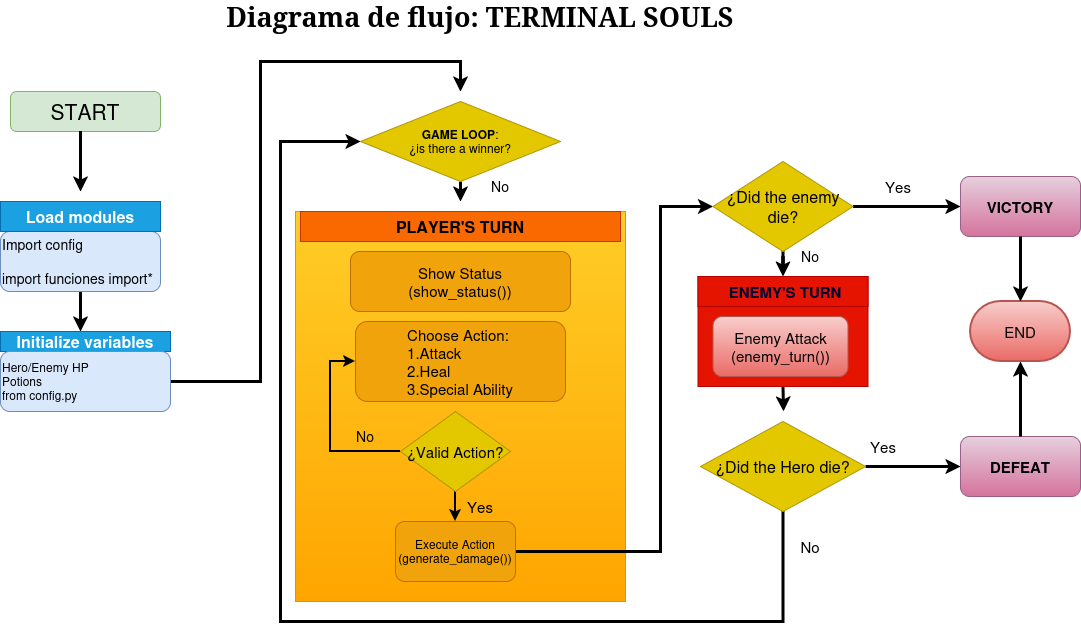

The diagram above was exported from draw.io. Its source (the exported page's mxGraphModel, read from the mxfile embedded in the PNG):
<mxGraphModel dx="1350" dy="795" grid="1" gridSize="10" guides="1" tooltips="1" connect="1" arrows="1" fold="1" page="1" pageScale="1" pageWidth="827" pageHeight="1169" math="0" shadow="0">
  <root>
    <mxCell id="0" />
    <mxCell id="1" parent="0" />
    <mxCell id="D1PgF4Frdpqiy1kkDAf9-1" parent="1" style="rounded=1;whiteSpace=wrap;html=1;fillColor=#d5e8d4;strokeColor=#82b366;" value="&lt;font style=&quot;font-size: 21px;&quot;&gt;START&lt;/font&gt;" vertex="1">
      <mxGeometry height="40" width="150" x="50" y="110" as="geometry" />
    </mxCell>
    <mxCell id="D1PgF4Frdpqiy1kkDAf9-2" edge="1" parent="1" style="endArrow=classic;html=1;rounded=0;strokeWidth=3;" value="">
      <mxGeometry height="50" relative="1" width="50" as="geometry">
        <Array as="points">
          <mxPoint x="120" y="180" />
        </Array>
        <mxPoint x="120" y="150" as="sourcePoint" />
        <mxPoint x="120" y="210" as="targetPoint" />
      </mxGeometry>
    </mxCell>
    <mxCell id="D1PgF4Frdpqiy1kkDAf9-9" edge="1" parent="1" source="D1PgF4Frdpqiy1kkDAf9-3" style="edgeStyle=orthogonalEdgeStyle;rounded=0;orthogonalLoop=1;jettySize=auto;html=1;strokeWidth=3;">
      <mxGeometry relative="1" as="geometry">
        <mxPoint x="120" y="350" as="targetPoint" />
      </mxGeometry>
    </mxCell>
    <mxCell id="D1PgF4Frdpqiy1kkDAf9-3" parent="1" style="rounded=1;whiteSpace=wrap;html=1;align=left;fillColor=#dae8fc;strokeColor=#6c8ebf;" value="&lt;div align=&quot;left&quot;&gt;&lt;font style=&quot;font-size: 14px;&quot;&gt;Import config&lt;/font&gt;&lt;/div&gt;&lt;div align=&quot;left&quot;&gt;&lt;font style=&quot;font-size: 14px;&quot;&gt;&lt;br&gt;&lt;/font&gt;&lt;/div&gt;&lt;div align=&quot;left&quot;&gt;&lt;font style=&quot;font-size: 14px;&quot;&gt;import funciones import*&lt;/font&gt;&lt;/div&gt;" vertex="1">
      <mxGeometry height="60" width="160" x="40" y="250" as="geometry" />
    </mxCell>
    <mxCell id="D1PgF4Frdpqiy1kkDAf9-4" parent="1" style="rounded=0;whiteSpace=wrap;html=1;fillColor=#1ba1e2;fontColor=#ffffff;strokeColor=#006EAF;" value="&lt;font style=&quot;font-size: 16px;&quot;&gt;&lt;b&gt;Load modules&lt;/b&gt;&lt;/font&gt;" vertex="1">
      <mxGeometry height="30" width="160" x="40" y="220" as="geometry" />
    </mxCell>
    <mxCell id="D1PgF4Frdpqiy1kkDAf9-6" parent="1" style="text;html=1;whiteSpace=wrap;strokeColor=none;fillColor=none;align=center;verticalAlign=middle;rounded=0;" value="&lt;b&gt;&lt;font style=&quot;font-size: 27px;&quot; face=&quot;Comic Sans MS&quot;&gt;Diagrama de flujo: TERMINAL SOULS&lt;/font&gt;&lt;/b&gt;" vertex="1">
      <mxGeometry height="30" width="590" x="225" y="20" as="geometry" />
    </mxCell>
    <mxCell id="D1PgF4Frdpqiy1kkDAf9-11" parent="1" style="rounded=0;whiteSpace=wrap;html=1;fillColor=#1ba1e2;fontColor=#ffffff;strokeColor=#006EAF;" value="&lt;b&gt;&lt;font style=&quot;font-size: 16px;&quot;&gt;Initialize variables&lt;/font&gt;&lt;/b&gt;" vertex="1">
      <mxGeometry height="20" width="170" x="40" y="350" as="geometry" />
    </mxCell>
    <mxCell id="D1PgF4Frdpqiy1kkDAf9-14" edge="1" parent="1" style="edgeStyle=orthogonalEdgeStyle;rounded=0;orthogonalLoop=1;jettySize=auto;html=1;exitX=1;exitY=0.5;exitDx=0;exitDy=0;strokeWidth=3;">
      <mxGeometry relative="1" as="geometry">
        <Array as="points">
          <mxPoint x="300" y="400" />
          <mxPoint x="300" y="80" />
          <mxPoint x="500" y="80" />
          <mxPoint x="500" y="110" />
        </Array>
        <mxPoint x="190" y="400" as="sourcePoint" />
        <mxPoint x="500" y="110" as="targetPoint" />
      </mxGeometry>
    </mxCell>
    <mxCell id="D1PgF4Frdpqiy1kkDAf9-13" parent="1" style="rounded=1;whiteSpace=wrap;html=1;fillColor=#dae8fc;strokeColor=#6c8ebf;align=left;" value="&lt;div align=&quot;left&quot;&gt;Hero/Enemy HP&lt;/div&gt;&lt;div align=&quot;left&quot;&gt;Potions&amp;nbsp;&lt;/div&gt;&lt;div align=&quot;left&quot;&gt;from config.py&lt;/div&gt;" vertex="1">
      <mxGeometry height="60" width="170" x="40" y="370" as="geometry" />
    </mxCell>
    <mxCell id="D1PgF4Frdpqiy1kkDAf9-21" edge="1" parent="1" source="D1PgF4Frdpqiy1kkDAf9-15" style="edgeStyle=orthogonalEdgeStyle;rounded=0;orthogonalLoop=1;jettySize=auto;html=1;exitX=0.5;exitY=1;exitDx=0;exitDy=0;strokeWidth=3;">
      <mxGeometry relative="1" as="geometry">
        <mxPoint x="500" y="220" as="targetPoint" />
      </mxGeometry>
    </mxCell>
    <mxCell id="D1PgF4Frdpqiy1kkDAf9-15" parent="1" style="rhombus;whiteSpace=wrap;html=1;fillColor=#e3c800;strokeColor=#B09500;fontColor=#000000;" value="&lt;div&gt;&lt;b&gt;GAME LOOP&lt;/b&gt;:&lt;/div&gt;&lt;div&gt;¿is there a winner?&lt;/div&gt;" vertex="1">
      <mxGeometry height="80" width="200" x="400" y="120" as="geometry" />
    </mxCell>
    <mxCell id="D1PgF4Frdpqiy1kkDAf9-18" parent="1" style="text;html=1;whiteSpace=wrap;strokeColor=none;fillColor=none;align=center;verticalAlign=middle;rounded=0;" value="&lt;font style=&quot;font-size: 14px;&quot;&gt;No&lt;/font&gt;" vertex="1">
      <mxGeometry height="30" width="60" x="510" y="190" as="geometry" />
    </mxCell>
    <mxCell id="D1PgF4Frdpqiy1kkDAf9-19" parent="1" style="rounded=0;whiteSpace=wrap;html=1;fillColor=#ffcd28;gradientColor=#ffa500;strokeColor=#d79b00;" value="" vertex="1">
      <mxGeometry height="390" width="330" x="335" y="230" as="geometry" />
    </mxCell>
    <mxCell id="D1PgF4Frdpqiy1kkDAf9-22" parent="1" style="rounded=0;whiteSpace=wrap;html=1;fillColor=#fa6800;fontColor=#000000;strokeColor=#C73500;" value="&lt;b&gt;&lt;font style=&quot;font-size: 16px;&quot;&gt;PLAYER'S TURN&lt;/font&gt;&lt;/b&gt;" vertex="1">
      <mxGeometry height="30" width="320" x="340" y="230" as="geometry" />
    </mxCell>
    <mxCell id="D1PgF4Frdpqiy1kkDAf9-23" parent="1" style="rounded=1;whiteSpace=wrap;html=1;align=center;fillColor=#f0a30a;strokeColor=#BD7000;fontColor=#000000;" value="&lt;div align=&quot;center&quot;&gt;&lt;font style=&quot;font-size: 15px;&quot;&gt;Show Status&lt;/font&gt;&lt;/div&gt;&lt;div align=&quot;center&quot;&gt;&lt;font style=&quot;font-size: 15px;&quot;&gt;(show_status())&lt;/font&gt;&lt;/div&gt;" vertex="1">
      <mxGeometry height="60" width="220" x="390" y="270" as="geometry" />
    </mxCell>
    <mxCell id="D1PgF4Frdpqiy1kkDAf9-25" parent="1" style="rounded=1;whiteSpace=wrap;html=1;fillColor=#f0a30a;fontColor=#000000;strokeColor=#BD7000;" value="&lt;div align=&quot;left&quot;&gt;&lt;font style=&quot;font-size: 15px;&quot;&gt;Choose Action:&lt;/font&gt;&lt;/div&gt;&lt;div align=&quot;left&quot;&gt;&lt;font style=&quot;font-size: 15px;&quot;&gt;1.Attack&lt;/font&gt;&lt;/div&gt;&lt;div align=&quot;left&quot;&gt;&lt;font style=&quot;font-size: 15px;&quot;&gt;2.Heal&lt;/font&gt;&lt;/div&gt;&lt;div align=&quot;left&quot;&gt;&lt;font style=&quot;font-size: 15px;&quot;&gt;3.Special Ability&lt;/font&gt;&lt;/div&gt;" vertex="1">
      <mxGeometry height="80" width="210" x="395" y="340" as="geometry" />
    </mxCell>
    <mxCell id="D1PgF4Frdpqiy1kkDAf9-31" edge="1" parent="1" source="D1PgF4Frdpqiy1kkDAf9-26" style="edgeStyle=orthogonalEdgeStyle;rounded=0;orthogonalLoop=1;jettySize=auto;html=1;strokeWidth=2;" target="D1PgF4Frdpqiy1kkDAf9-27">
      <mxGeometry relative="1" as="geometry" />
    </mxCell>
    <mxCell id="D1PgF4Frdpqiy1kkDAf9-33" edge="1" parent="1" source="D1PgF4Frdpqiy1kkDAf9-26" style="edgeStyle=orthogonalEdgeStyle;rounded=0;orthogonalLoop=1;jettySize=auto;html=1;exitX=0;exitY=0.5;exitDx=0;exitDy=0;entryX=0;entryY=0.5;entryDx=0;entryDy=0;strokeWidth=2;" target="D1PgF4Frdpqiy1kkDAf9-25">
      <mxGeometry relative="1" as="geometry">
        <Array as="points">
          <mxPoint x="370" y="470" />
          <mxPoint x="370" y="380" />
        </Array>
      </mxGeometry>
    </mxCell>
    <mxCell id="D1PgF4Frdpqiy1kkDAf9-26" parent="1" style="rhombus;whiteSpace=wrap;html=1;fillColor=#e3c800;fontColor=#000000;strokeColor=#B09500;" value="&lt;div&gt;&lt;font style=&quot;font-size: 15px;&quot;&gt;¿Valid Action?&lt;/font&gt;&lt;/div&gt;" vertex="1">
      <mxGeometry height="80" width="110" x="440" y="430" as="geometry" />
    </mxCell>
    <mxCell id="D1PgF4Frdpqiy1kkDAf9-37" edge="1" parent="1" source="D1PgF4Frdpqiy1kkDAf9-27" style="edgeStyle=orthogonalEdgeStyle;rounded=0;orthogonalLoop=1;jettySize=auto;html=1;entryX=0;entryY=0.5;entryDx=0;entryDy=0;strokeWidth=3;" target="D1PgF4Frdpqiy1kkDAf9-38">
      <mxGeometry relative="1" as="geometry">
        <Array as="points">
          <mxPoint x="700" y="570" />
          <mxPoint x="700" y="225" />
        </Array>
        <mxPoint x="720" y="320" as="targetPoint" />
      </mxGeometry>
    </mxCell>
    <mxCell id="D1PgF4Frdpqiy1kkDAf9-27" parent="1" style="rounded=1;whiteSpace=wrap;html=1;fillColor=#f0a30a;fontColor=#000000;strokeColor=#BD7000;" value="&lt;div&gt;Execute Action&lt;/div&gt;&lt;div&gt;(generate_damage())&lt;/div&gt;" vertex="1">
      <mxGeometry height="60" width="120" x="435" y="540" as="geometry" />
    </mxCell>
    <mxCell id="D1PgF4Frdpqiy1kkDAf9-32" parent="1" style="text;html=1;whiteSpace=wrap;strokeColor=none;fillColor=none;align=center;verticalAlign=middle;rounded=0;" value="&lt;font style=&quot;font-size: 15px;&quot;&gt;Yes&lt;/font&gt;" vertex="1">
      <mxGeometry height="30" width="60" x="490" y="510" as="geometry" />
    </mxCell>
    <mxCell id="D1PgF4Frdpqiy1kkDAf9-34" parent="1" style="text;html=1;whiteSpace=wrap;strokeColor=none;fillColor=none;align=center;verticalAlign=middle;rounded=0;strokeWidth=2;" value="&lt;font style=&quot;font-size: 14px;&quot;&gt;No&lt;/font&gt;" vertex="1">
      <mxGeometry height="30" width="60" x="375" y="440" as="geometry" />
    </mxCell>
    <mxCell id="D1PgF4Frdpqiy1kkDAf9-53" edge="1" parent="1" source="D1PgF4Frdpqiy1kkDAf9-38" style="edgeStyle=orthogonalEdgeStyle;rounded=0;orthogonalLoop=1;jettySize=auto;html=1;entryX=0.5;entryY=0;entryDx=0;entryDy=0;strokeWidth=3;" target="D1PgF4Frdpqiy1kkDAf9-44">
      <mxGeometry relative="1" as="geometry" />
    </mxCell>
    <mxCell id="D1PgF4Frdpqiy1kkDAf9-70" edge="1" parent="1" source="D1PgF4Frdpqiy1kkDAf9-38" style="edgeStyle=orthogonalEdgeStyle;rounded=0;orthogonalLoop=1;jettySize=auto;html=1;entryX=0;entryY=0.5;entryDx=0;entryDy=0;strokeWidth=3;" target="D1PgF4Frdpqiy1kkDAf9-61">
      <mxGeometry relative="1" as="geometry" />
    </mxCell>
    <mxCell id="D1PgF4Frdpqiy1kkDAf9-38" parent="1" style="rhombus;whiteSpace=wrap;html=1;fillColor=#e3c800;fontColor=#000000;strokeColor=#B09500;" value="&lt;font style=&quot;font-size: 16px;&quot;&gt;¿Did the enemy die?&lt;/font&gt;" vertex="1">
      <mxGeometry height="90" width="140" x="752.5" y="180" as="geometry" />
    </mxCell>
    <mxCell id="D1PgF4Frdpqiy1kkDAf9-55" edge="1" parent="1" source="D1PgF4Frdpqiy1kkDAf9-43" style="edgeStyle=orthogonalEdgeStyle;rounded=0;orthogonalLoop=1;jettySize=auto;html=1;exitX=0.5;exitY=1;exitDx=0;exitDy=0;strokeWidth=3;">
      <mxGeometry relative="1" as="geometry">
        <mxPoint x="823" y="430" as="targetPoint" />
      </mxGeometry>
    </mxCell>
    <mxCell id="D1PgF4Frdpqiy1kkDAf9-43" parent="1" style="rounded=0;whiteSpace=wrap;html=1;fillColor=#e51400;fontColor=#ffffff;strokeColor=#B20000;" value="" vertex="1">
      <mxGeometry height="110" width="170" x="737.5" y="295" as="geometry" />
    </mxCell>
    <mxCell id="D1PgF4Frdpqiy1kkDAf9-44" parent="1" style="rounded=0;whiteSpace=wrap;html=1;fillColor=#e51400;fontColor=#ffffff;strokeColor=#B20000;" value="&lt;b&gt;&lt;font style=&quot;font-size: 15px; color: rgb(0, 0, 51);&quot;&gt;&amp;nbsp;ENEMY'S TURN&lt;/font&gt;&lt;/b&gt;" vertex="1">
      <mxGeometry height="30" width="170" x="737.5" y="295" as="geometry" />
    </mxCell>
    <mxCell id="D1PgF4Frdpqiy1kkDAf9-45" parent="1" style="rounded=1;whiteSpace=wrap;html=1;fillColor=#f8cecc;strokeColor=#b85450;gradientColor=#ea6b66;" value="&lt;div&gt;&lt;font style=&quot;font-size: 15px;&quot;&gt;Enemy Attack&lt;/font&gt;&lt;/div&gt;&lt;div&gt;&lt;font style=&quot;font-size: 15px;&quot;&gt;(enemy_turn())&lt;/font&gt;&lt;/div&gt;" vertex="1">
      <mxGeometry height="60" width="135" x="752.5" y="335" as="geometry" />
    </mxCell>
    <mxCell id="D1PgF4Frdpqiy1kkDAf9-46" parent="1" style="text;html=1;whiteSpace=wrap;strokeColor=none;fillColor=none;align=center;verticalAlign=middle;rounded=0;" value="&lt;font style=&quot;font-size: 14px;&quot;&gt;No&lt;/font&gt;" vertex="1">
      <mxGeometry height="30" width="60" x="820" y="260" as="geometry" />
    </mxCell>
    <mxCell id="D1PgF4Frdpqiy1kkDAf9-57" edge="1" parent="1" source="D1PgF4Frdpqiy1kkDAf9-47" style="edgeStyle=orthogonalEdgeStyle;rounded=0;orthogonalLoop=1;jettySize=auto;html=1;strokeWidth=3;" target="D1PgF4Frdpqiy1kkDAf9-15">
      <mxGeometry relative="1" as="geometry">
        <Array as="points">
          <mxPoint x="823" y="640" />
          <mxPoint x="320" y="640" />
          <mxPoint x="320" y="160" />
        </Array>
        <mxPoint x="320" y="120" as="targetPoint" />
      </mxGeometry>
    </mxCell>
    <mxCell id="D1PgF4Frdpqiy1kkDAf9-59" edge="1" parent="1" source="D1PgF4Frdpqiy1kkDAf9-47" style="edgeStyle=orthogonalEdgeStyle;rounded=0;orthogonalLoop=1;jettySize=auto;html=1;strokeWidth=3;entryX=0;entryY=0.5;entryDx=0;entryDy=0;" target="D1PgF4Frdpqiy1kkDAf9-63">
      <mxGeometry relative="1" as="geometry">
        <mxPoint x="970" y="485" as="targetPoint" />
      </mxGeometry>
    </mxCell>
    <mxCell id="D1PgF4Frdpqiy1kkDAf9-47" parent="1" style="rhombus;whiteSpace=wrap;html=1;fillColor=#e3c800;fontColor=#000000;strokeColor=#B09500;" value="&lt;font style=&quot;font-size: 16px;&quot;&gt;¿Did the Hero die?&lt;/font&gt;" vertex="1">
      <mxGeometry height="90" width="165" x="740" y="440" as="geometry" />
    </mxCell>
    <mxCell id="D1PgF4Frdpqiy1kkDAf9-58" parent="1" style="text;html=1;whiteSpace=wrap;strokeColor=none;fillColor=none;align=center;verticalAlign=middle;rounded=0;" value="&lt;font style=&quot;font-size: 15px;&quot;&gt;No&lt;/font&gt;" vertex="1">
      <mxGeometry height="30" width="60" x="820" y="550" as="geometry" />
    </mxCell>
    <mxCell id="D1PgF4Frdpqiy1kkDAf9-60" parent="1" style="text;html=1;whiteSpace=wrap;strokeColor=none;fillColor=none;align=center;verticalAlign=middle;rounded=0;" value="&lt;font style=&quot;font-size: 15px;&quot;&gt;Yes&lt;/font&gt;" vertex="1">
      <mxGeometry height="30" width="60" x="892.5" y="450" as="geometry" />
    </mxCell>
    <mxCell id="D1PgF4Frdpqiy1kkDAf9-61" parent="1" style="rounded=1;whiteSpace=wrap;html=1;fillColor=#e6d0de;gradientColor=#d5739d;strokeColor=#996185;" value="&lt;b&gt;&lt;font style=&quot;font-size: 15px;&quot;&gt;VICTORY&lt;/font&gt;&lt;/b&gt;" vertex="1">
      <mxGeometry height="60" width="120" x="1000" y="195" as="geometry" />
    </mxCell>
    <mxCell id="D1PgF4Frdpqiy1kkDAf9-63" parent="1" style="rounded=1;whiteSpace=wrap;html=1;fillColor=#e6d0de;gradientColor=#d5739d;strokeColor=#996185;" value="&lt;font style=&quot;font-size: 15px;&quot;&gt;&lt;b&gt;DEFEAT&lt;/b&gt;&lt;/font&gt;" vertex="1">
      <mxGeometry height="60" width="120" x="1000" y="455" as="geometry" />
    </mxCell>
    <mxCell id="D1PgF4Frdpqiy1kkDAf9-65" parent="1" style="strokeWidth=2;html=1;shape=mxgraph.flowchart.terminator;whiteSpace=wrap;fillColor=#f8cecc;gradientColor=#ea6b66;strokeColor=#b85450;" value="&lt;font style=&quot;font-size: 15px;&quot;&gt;END&lt;/font&gt;" vertex="1">
      <mxGeometry height="60" width="100" x="1010" y="320" as="geometry" />
    </mxCell>
    <mxCell id="D1PgF4Frdpqiy1kkDAf9-68" edge="1" parent="1" source="D1PgF4Frdpqiy1kkDAf9-63" style="edgeStyle=orthogonalEdgeStyle;rounded=0;orthogonalLoop=1;jettySize=auto;html=1;entryX=0.5;entryY=1;entryDx=0;entryDy=0;entryPerimeter=0;strokeWidth=3;" target="D1PgF4Frdpqiy1kkDAf9-65">
      <mxGeometry relative="1" as="geometry" />
    </mxCell>
    <mxCell id="D1PgF4Frdpqiy1kkDAf9-69" edge="1" parent="1" source="D1PgF4Frdpqiy1kkDAf9-61" style="edgeStyle=orthogonalEdgeStyle;rounded=0;orthogonalLoop=1;jettySize=auto;html=1;entryX=0.5;entryY=0;entryDx=0;entryDy=0;entryPerimeter=0;strokeWidth=3;" target="D1PgF4Frdpqiy1kkDAf9-65">
      <mxGeometry relative="1" as="geometry" />
    </mxCell>
    <mxCell id="D1PgF4Frdpqiy1kkDAf9-71" parent="1" style="text;html=1;whiteSpace=wrap;strokeColor=none;fillColor=none;align=center;verticalAlign=middle;rounded=0;" value="&lt;font style=&quot;font-size: 15px;&quot;&gt;Yes&lt;/font&gt;" vertex="1">
      <mxGeometry height="30" width="60" x="907.5" y="190" as="geometry" />
    </mxCell>
  </root>
</mxGraphModel>